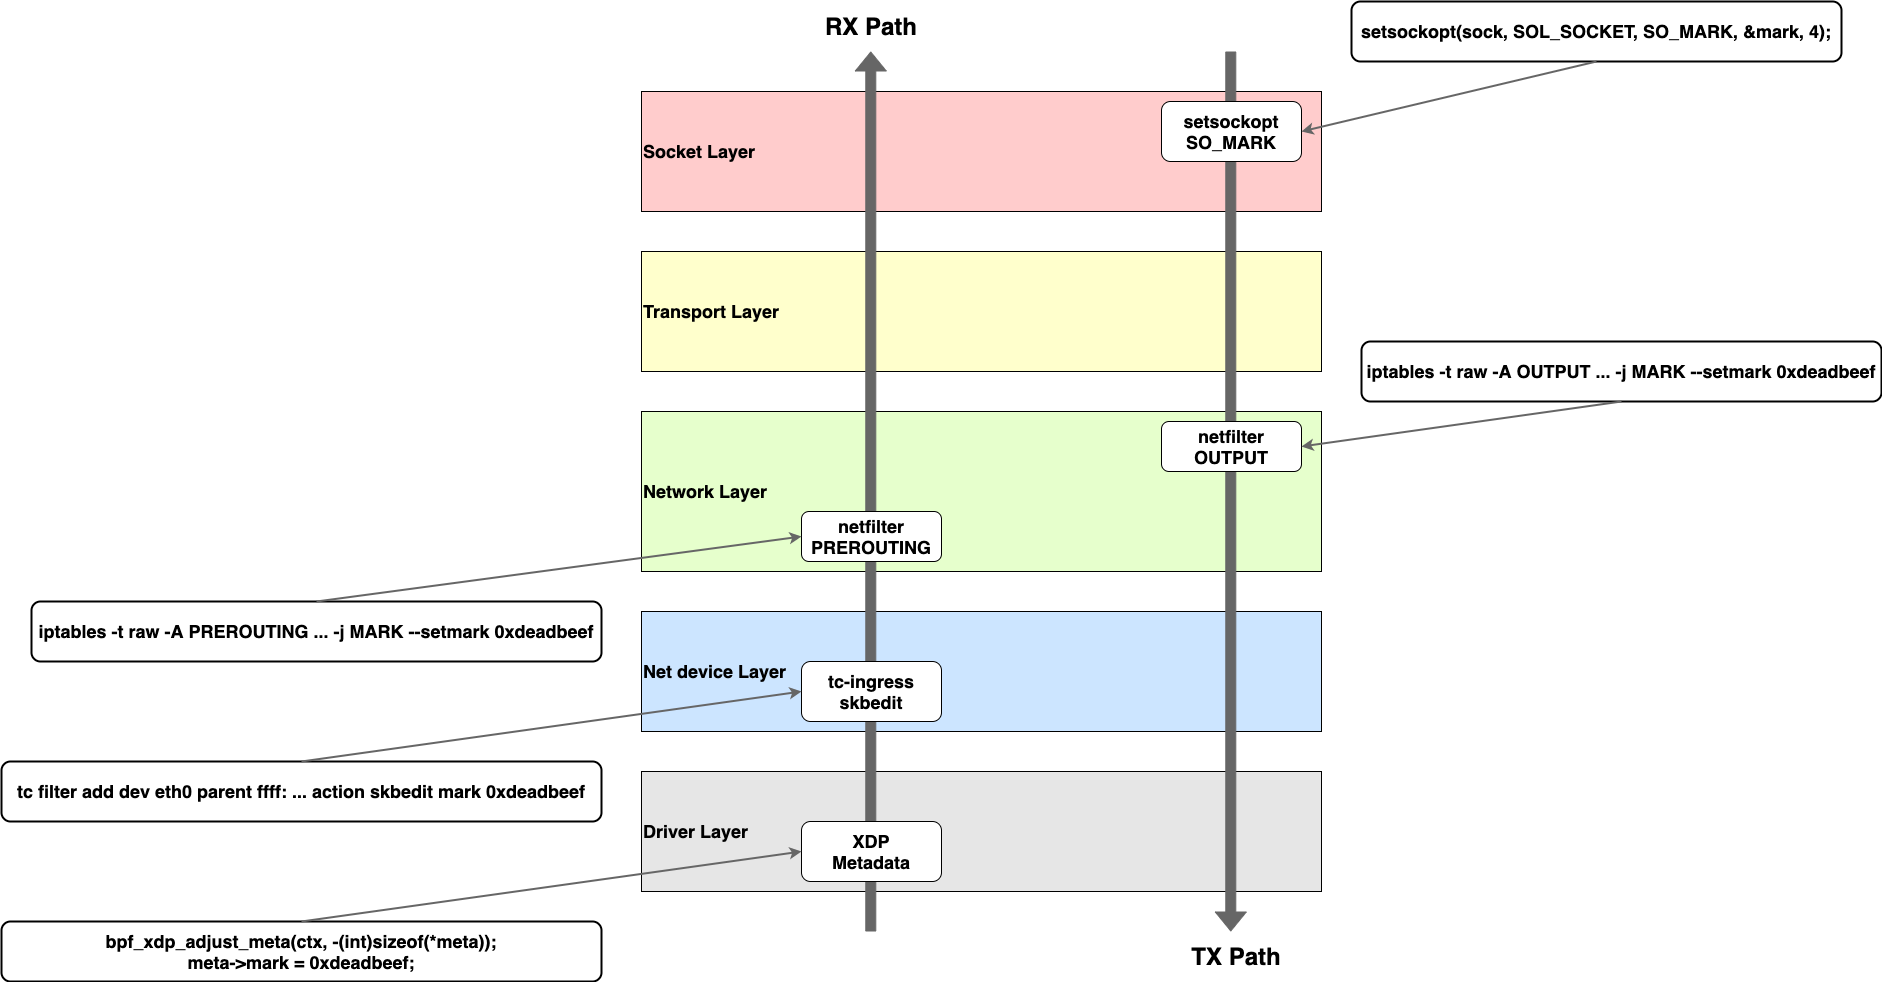

The diagram above was exported from draw.io. Its source (the exported page's mxGraphModel, read from the mxfile embedded in the PNG):
<mxGraphModel dx="7687" dy="4840" grid="1" gridSize="10" guides="1" tooltips="1" connect="1" arrows="1" fold="1" page="1" pageScale="1" pageWidth="827" pageHeight="1169" math="0" shadow="0">
  <root>
    <mxCell id="0" />
    <mxCell id="1" parent="0" />
    <mxCell id="2" value="&lt;b&gt;&lt;font style=&quot;font-size: 18px&quot;&gt;Driver Layer&lt;/font&gt;&lt;/b&gt;" style="rounded=0;whiteSpace=wrap;html=1;align=left;verticalAlign=middle;fillColor=#E6E6E6;strokeColor=default;" vertex="1" parent="1">
      <mxGeometry x="80" y="850" width="680" height="120" as="geometry" />
    </mxCell>
    <mxCell id="3" value="&lt;span style=&quot;font-size: 18px&quot;&gt;&lt;b&gt;Network Layer&lt;/b&gt;&lt;/span&gt;" style="rounded=0;whiteSpace=wrap;html=1;align=left;verticalAlign=middle;fillColor=#E6FFCC;strokeColor=default;" vertex="1" parent="1">
      <mxGeometry x="80" y="490" width="680" height="160" as="geometry" />
    </mxCell>
    <mxCell id="4" value="&lt;span style=&quot;font-size: 18px&quot;&gt;&lt;b&gt;Transport Layer&lt;/b&gt;&lt;/span&gt;" style="rounded=0;whiteSpace=wrap;html=1;align=left;verticalAlign=middle;fillColor=#FFFFCC;strokeColor=default;" vertex="1" parent="1">
      <mxGeometry x="80" y="330" width="680" height="120" as="geometry" />
    </mxCell>
    <mxCell id="5" value="&lt;span style=&quot;font-size: 18px&quot;&gt;&lt;b&gt;Socket Layer&lt;/b&gt;&lt;/span&gt;" style="rounded=0;whiteSpace=wrap;html=1;align=left;verticalAlign=middle;fillColor=#FFCCCC;strokeColor=default;" vertex="1" parent="1">
      <mxGeometry x="80" y="170" width="680" height="120" as="geometry" />
    </mxCell>
    <mxCell id="6" value="&lt;span style=&quot;font-size: 18px&quot;&gt;&lt;b&gt;Net device Layer&lt;/b&gt;&lt;/span&gt;" style="rounded=0;whiteSpace=wrap;html=1;align=left;verticalAlign=middle;fillColor=#CCE5FF;strokeColor=default;" vertex="1" parent="1">
      <mxGeometry x="80" y="690" width="680" height="120" as="geometry" />
    </mxCell>
    <mxCell id="7" value="" style="shape=flexArrow;endArrow=classic;html=1;rounded=0;fontSize=18;fillColor=#666666;strokeColor=#666666;" edge="1" parent="1">
      <mxGeometry width="50" height="50" relative="1" as="geometry">
        <mxPoint x="309.28999999999905" y="1010" as="sourcePoint" />
        <mxPoint x="309.28999999999905" y="130" as="targetPoint" />
      </mxGeometry>
    </mxCell>
    <mxCell id="8" value="&lt;b&gt;XDP&lt;br&gt;Metadata&lt;/b&gt;" style="rounded=1;whiteSpace=wrap;html=1;fontSize=18;align=center;verticalAlign=middle;" vertex="1" parent="1">
      <mxGeometry x="240" y="900" width="140" height="60" as="geometry" />
    </mxCell>
    <mxCell id="9" value="&lt;b&gt;tc-ingress&lt;br&gt;skbedit&lt;/b&gt;" style="rounded=1;whiteSpace=wrap;html=1;fontSize=18;align=center;verticalAlign=middle;" vertex="1" parent="1">
      <mxGeometry x="240" y="740" width="140" height="60" as="geometry" />
    </mxCell>
    <mxCell id="10" value="&lt;b&gt;netfilter&lt;br&gt;PREROUTING&lt;/b&gt;" style="rounded=1;whiteSpace=wrap;html=1;fontSize=18;align=center;verticalAlign=middle;" vertex="1" parent="1">
      <mxGeometry x="240" y="590" width="140" height="50" as="geometry" />
    </mxCell>
    <mxCell id="11" value="" style="shape=flexArrow;endArrow=classic;html=1;rounded=0;fontSize=18;fillColor=#666666;strokeColor=#666666;" edge="1" parent="1">
      <mxGeometry width="50" height="50" relative="1" as="geometry">
        <mxPoint x="669.2900000000009" y="130" as="sourcePoint" />
        <mxPoint x="669.2900000000009" y="1010" as="targetPoint" />
      </mxGeometry>
    </mxCell>
    <mxCell id="12" value="&lt;b&gt;setsockopt&lt;br&gt;SO_MARK&lt;/b&gt;" style="rounded=1;whiteSpace=wrap;html=1;fontSize=18;align=center;verticalAlign=middle;" vertex="1" parent="1">
      <mxGeometry x="600" y="180" width="140" height="60" as="geometry" />
    </mxCell>
    <mxCell id="13" value="&lt;b&gt;netfilter&lt;br&gt;OUTPUT&lt;/b&gt;" style="rounded=1;whiteSpace=wrap;html=1;fontSize=18;align=center;verticalAlign=middle;" vertex="1" parent="1">
      <mxGeometry x="600" y="500" width="140" height="50" as="geometry" />
    </mxCell>
    <mxCell id="14" value="&lt;font style=&quot;font-size: 24px&quot;&gt;&lt;b&gt;RX Path&lt;/b&gt;&lt;/font&gt;" style="text;html=1;strokeColor=none;fillColor=none;align=center;verticalAlign=middle;whiteSpace=wrap;rounded=0;fontSize=18;" vertex="1" parent="1">
      <mxGeometry x="245" y="90" width="130" height="30" as="geometry" />
    </mxCell>
    <mxCell id="15" value="&lt;font style=&quot;font-size: 24px&quot;&gt;&lt;b&gt;TX Path&lt;/b&gt;&lt;/font&gt;" style="text;html=1;strokeColor=none;fillColor=none;align=center;verticalAlign=middle;whiteSpace=wrap;rounded=0;fontSize=18;" vertex="1" parent="1">
      <mxGeometry x="610" y="1020" width="130" height="30" as="geometry" />
    </mxCell>
    <mxCell id="16" value="&lt;b&gt;setsockopt(sock, SOL_SOCKET, SO_MARK, &amp;amp;mark, 4);&lt;/b&gt;" style="rounded=1;whiteSpace=wrap;html=1;fontSize=18;strokeColor=default;fillColor=#FFFFFF;align=center;verticalAlign=middle;strokeWidth=2;" vertex="1" parent="1">
      <mxGeometry x="790" y="80" width="490" height="60" as="geometry" />
    </mxCell>
    <mxCell id="17" value="" style="endArrow=classic;html=1;rounded=0;labelBackgroundColor=#FF9999;fontSize=18;strokeColor=#666666;fillColor=#666666;entryX=1;entryY=0.5;entryDx=0;entryDy=0;exitX=0.5;exitY=1;exitDx=0;exitDy=0;strokeWidth=2;" edge="1" source="16" target="12" parent="1">
      <mxGeometry width="50" height="50" relative="1" as="geometry">
        <mxPoint x="1060" y="260" as="sourcePoint" />
        <mxPoint x="1050" y="150" as="targetPoint" />
      </mxGeometry>
    </mxCell>
    <mxCell id="18" value="&lt;b&gt;iptables -t raw -A OUTPUT ... -j MARK --setmark 0xdeadbeef&lt;/b&gt;" style="rounded=1;whiteSpace=wrap;html=1;fontSize=18;strokeColor=default;fillColor=#FFFFFF;align=center;verticalAlign=middle;strokeWidth=2;" vertex="1" parent="1">
      <mxGeometry x="800" y="420" width="520" height="60" as="geometry" />
    </mxCell>
    <mxCell id="19" value="" style="endArrow=classic;html=1;rounded=0;labelBackgroundColor=#FF9999;fontSize=18;strokeColor=#666666;fillColor=#666666;entryX=1;entryY=0.5;entryDx=0;entryDy=0;exitX=0.5;exitY=1;exitDx=0;exitDy=0;strokeWidth=2;" edge="1" source="18" target="13" parent="1">
      <mxGeometry width="50" height="50" relative="1" as="geometry">
        <mxPoint x="1045" y="150" as="sourcePoint" />
        <mxPoint x="750" y="220" as="targetPoint" />
      </mxGeometry>
    </mxCell>
    <mxCell id="20" value="&lt;b&gt;iptables -t raw -A PREROUTING ... -j MARK --setmark 0xdeadbeef&lt;/b&gt;" style="rounded=1;whiteSpace=wrap;html=1;fontSize=18;strokeColor=default;fillColor=#FFFFFF;align=center;verticalAlign=middle;strokeWidth=2;" vertex="1" parent="1">
      <mxGeometry x="-530" y="680" width="570" height="60" as="geometry" />
    </mxCell>
    <mxCell id="21" value="" style="endArrow=classic;html=1;rounded=0;labelBackgroundColor=#FF9999;fontSize=18;strokeColor=#666666;fillColor=#666666;entryX=0;entryY=0.5;entryDx=0;entryDy=0;exitX=0.5;exitY=0;exitDx=0;exitDy=0;strokeWidth=2;" edge="1" source="20" target="10" parent="1">
      <mxGeometry width="50" height="50" relative="1" as="geometry">
        <mxPoint x="1069.9999999999995" y="490.0000000000002" as="sourcePoint" />
        <mxPoint x="749.9999999999995" y="535" as="targetPoint" />
      </mxGeometry>
    </mxCell>
    <mxCell id="22" value="&lt;b&gt;tc filter add dev eth0 parent ffff: ... action skbedit mark 0xdeadbeef&lt;/b&gt;" style="rounded=1;whiteSpace=wrap;html=1;fontSize=18;strokeColor=default;fillColor=#FFFFFF;align=center;verticalAlign=middle;strokeWidth=2;" vertex="1" parent="1">
      <mxGeometry x="-560" y="840" width="600" height="60" as="geometry" />
    </mxCell>
    <mxCell id="23" value="" style="endArrow=classic;html=1;rounded=0;labelBackgroundColor=#FF9999;fontSize=18;strokeColor=#666666;fillColor=#666666;entryX=0;entryY=0.5;entryDx=0;entryDy=0;exitX=0.5;exitY=0;exitDx=0;exitDy=0;strokeWidth=2;" edge="1" source="22" target="9" parent="1">
      <mxGeometry width="50" height="50" relative="1" as="geometry">
        <mxPoint x="-235" y="690" as="sourcePoint" />
        <mxPoint x="250" y="625" as="targetPoint" />
      </mxGeometry>
    </mxCell>
    <mxCell id="24" value="&lt;b&gt;bpf_xdp_adjust_meta(ctx, -(int)sizeof(*meta));&lt;br&gt;meta-&amp;gt;mark = 0xdeadbeef;&lt;br&gt;&lt;/b&gt;" style="rounded=1;whiteSpace=wrap;html=1;fontSize=18;strokeColor=default;fillColor=#FFFFFF;align=center;verticalAlign=middle;strokeWidth=2;" vertex="1" parent="1">
      <mxGeometry x="-560" y="1000" width="600" height="60" as="geometry" />
    </mxCell>
    <mxCell id="25" value="" style="endArrow=classic;html=1;rounded=0;labelBackgroundColor=#FF9999;fontSize=18;strokeColor=#666666;fillColor=#666666;entryX=0;entryY=0.5;entryDx=0;entryDy=0;exitX=0.5;exitY=0;exitDx=0;exitDy=0;strokeWidth=2;" edge="1" source="24" target="8" parent="1">
      <mxGeometry width="50" height="50" relative="1" as="geometry">
        <mxPoint x="-250" y="850" as="sourcePoint" />
        <mxPoint x="250" y="780" as="targetPoint" />
      </mxGeometry>
    </mxCell>
  </root>
</mxGraphModel>